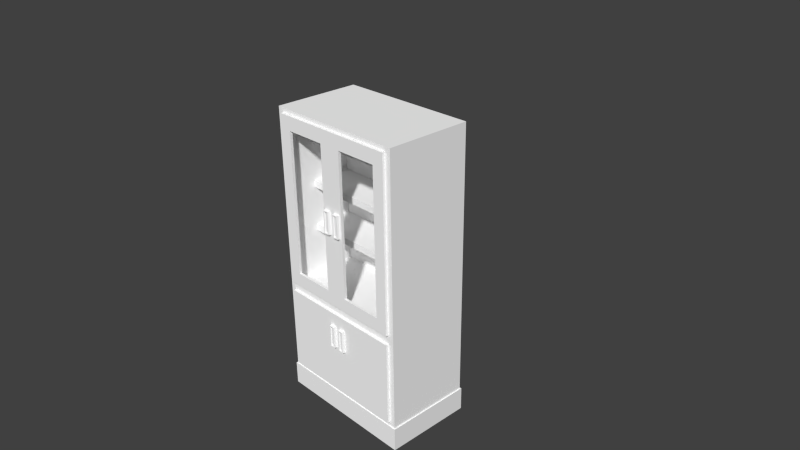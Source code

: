 # Source: Hospital_Cabinet_texture_baked.blend  (saved by Blender 2.78.0; exported with 4.5.12 LTS)
import bpy
from mathutils import Matrix  # noqa: F401  (used for matrix-valued properties, if any)

bpy.ops.wm.read_factory_settings(use_empty=True)
scene = bpy.context.scene
scene.name = 'Scene'

# ---- collections
col_collection_1 = bpy.data.collections.new('Collection 1'); scene.collection.children.link(col_collection_1)

# ---- materials (node trees are filled in below, after node groups)
mat_hospital_cabinet = bpy.data.materials.new('Hospital_Cabinet')
mat_hospital_cabinet.alpha_threshold = 0.0
mat_hospital_cabinet.use_transparent_shadow = False
mat_hospital_cabinet.diffuse_color = (1.0, 1.0, 1.0, 1.0)
mat_hospital_cabinet.roughness = 0.5
mat_hospital_cabinet.specular_intensity = 0.1
mat_hospital_cabinet.line_color = (0.0, 0.0, 0.0, 1.0)
mat_hospital_cabinet_side = bpy.data.materials.new('Hospital_Cabinet_Side')
mat_hospital_cabinet_side.alpha_threshold = 0.0
mat_hospital_cabinet_side.use_transparent_shadow = False
mat_hospital_cabinet_side.diffuse_color = (0.04203, 0.04203, 0.04203, 1.0)
mat_hospital_cabinet_side.roughness = 0.5
mat_hospital_cabinet_side.specular_intensity = 0.1
mat_hospital_cabinet_side.line_color = (0.0, 0.0, 0.0, 1.0)

# ---- material node trees

# ---- world
world_world = bpy.data.worlds.new('World'); scene.world = world_world
world_world.color = (0.05088, 0.05088, 0.05088)
world_world.use_sun_shadow = False
world_world.sun_shadow_jitter_overblur = 0.0
world_world.cycles.sampling_method = 'NONE'
world_world.cycles.sample_map_resolution = 256
world_world.light_settings.distance = 0.5

# ---- cameras
cam_camera = bpy.data.cameras.new('Camera')
cam_camera.clip_end = 100.0
cam_camera.lens = 35.0
cam_camera.sensor_width = 32.0
cam_camera.sensor_height = 18.0
cam_camera.ortho_scale = 7.314
cam_camera.dof.focus_distance = 0.0
cam_camera.dof.aperture_fstop = 128.0

# ---- meshes
me_hospital_cabinet_doors = bpy.data.meshes.new('Hospital_Cabinet_Doors')
me_hospital_cabinet_doors.from_pydata([(0.3819, -0.1011, -0.4854), (0.402, 0.06473, -0.4907), (0.2865, 0.06473, -0.4907), (0.3066, -0.1011, -0.4854), (0.3819, -0.1011, -0.321), (0.402, 0.06473, -0.3156), (0.2865, 0.06473, -0.3156), (0.3066, -0.1011, -0.321), (0.37, -0.1011, -0.4811), (0.37, -0.1011, -0.3253), (0.3185, -0.1011, -0.3253), (0.3185, -0.1011, -0.4811), (0.3663, -0.07873, -0.4698), (0.3663, -0.07873, -0.3365), (0.3222, -0.07873, -0.3365), (0.3222, -0.07873, -0.4698), (0.4278, 0.03395, -0.8492), (0.4278, 0.03395, -0.2273), (-0.4888, 0.03395, -0.8492), (-0.4888, 0.03395, -0.2273), (0.4278, -0.0315, -0.8492), (0.4278, -0.0315, -0.2273), (-0.4888, -0.0315, -0.8492), (-0.4888, -0.0315, -0.2273), (-0.4888, 0.03395, 1.087), (-0.4888, 0.03395, -0.1612), (0.4278, 0.03395, -0.1612), (0.4278, 0.03395, 1.087), (-0.4888, -0.0315, 1.087), (-0.4888, -0.0315, -0.1612), (0.4278, -0.0315, -0.1612), (0.4278, -0.0315, 1.087), (-0.3271, -0.0315, -0.06123), (-0.3271, -0.0315, 0.9872), (0.2661, -0.0315, 0.9872), (0.2661, -0.0315, -0.06123), (-0.3271, 0.03395, -0.06123), (-0.3271, 0.03395, 0.9872), (0.2661, 0.03395, 0.9872), (0.2661, 0.03395, -0.06123), (0.3819, -0.1011, 0.3808), (0.402, 0.06473, 0.3755), (0.2865, 0.06473, 0.3755), (0.3066, -0.1011, 0.3808), (0.3819, -0.1011, 0.5452), (0.402, 0.06473, 0.5506), (0.2865, 0.06473, 0.5506), (0.3066, -0.1011, 0.5452), (0.37, -0.1011, 0.3851), (0.37, -0.1011, 0.5409), (0.3185, -0.1011, 0.5409), (0.3185, -0.1011, 0.3851), (0.3663, -0.07873, 0.3964), (0.3663, -0.07873, 0.5297), (0.3222, -0.07873, 0.5297), (0.3222, -0.07873, 0.3964)], [], [(4, 0, 1, 5), (5, 1, 2, 6), (6, 2, 3, 7), (8, 12, 15, 11), (0, 3, 2, 1), (7, 4, 5, 6), (8, 0, 4, 9), (10, 7, 3, 11), (9, 4, 7, 10), (11, 3, 0, 8), (14, 15, 12, 13), (11, 15, 14, 10), (10, 14, 13, 9), (9, 13, 12, 8), (16, 18, 19, 17), (20, 21, 23, 22), (19, 18, 22, 23), (17, 19, 23, 21), (18, 16, 20, 22), (16, 17, 21, 20), (34, 38, 39, 35), (38, 34, 33, 37), (26, 27, 31, 30), (27, 24, 28, 31), (25, 26, 30, 29), (24, 25, 29, 28), (32, 33, 28, 29), (33, 34, 31, 28), (35, 32, 29, 30), (34, 35, 30, 31), (37, 36, 25, 24), (38, 37, 24, 27), (36, 39, 26, 25), (39, 38, 27, 26), (32, 36, 37, 33), (35, 39, 36, 32), (44, 40, 41, 45), (45, 41, 42, 46), (46, 42, 43, 47), (48, 52, 55, 51), (40, 43, 42, 41), (47, 44, 45, 46), (48, 40, 44, 49), (50, 47, 43, 51), (49, 44, 47, 50), (51, 43, 40, 48), (54, 55, 52, 53), (51, 55, 54, 50), (50, 54, 53, 49), (49, 53, 52, 48)])
_uv = me_hospital_cabinet_doors.uv_layers.new(name='UVMap')
_uv.uv.foreach_set('vector', [0.167, 0.7968, 0.1669, 0.7807, 0.1506, 0.7802, 0.1506, 0.7974, 0.4142, 0.8541, 0.4143, 0.8712, 0.4256, 0.8712, 0.4255, 0.854, 0.8469, 0.6223, 0.8468, 0.6051, 0.8305, 0.6057, 0.8305, 0.6218, 0.8328, 0.5824, 0.8305, 0.5827, 0.8305, 0.5871, 0.8327, 0.5874, 0.3078, 0.8703, 0.3152, 0.8703, 0.3172, 0.8541, 0.3059, 0.854, 0.2648, 0.8541, 0.2575, 0.854, 0.2554, 0.8703, 0.2668, 0.8703, 0.1858, 0.8799, 0.1847, 0.8795, 0.1846, 0.8956, 0.1858, 0.8952, 0.1908, 0.8952, 0.192, 0.8957, 0.192, 0.8795, 0.1909, 0.88, 0.1858, 0.8952, 0.1846, 0.8956, 0.192, 0.8957, 0.1908, 0.8952, 0.1909, 0.88, 0.192, 0.8795, 0.1847, 0.8795, 0.1858, 0.8799, 0.8896, 0.6092, 0.8896, 0.6223, 0.8939, 0.6222, 0.8939, 0.6092, 0.3966, 0.854, 0.3944, 0.8551, 0.3943, 0.8682, 0.3965, 0.8693, 0.8703, 0.5874, 0.8726, 0.5871, 0.8726, 0.5828, 0.8704, 0.5824, 0.286, 0.8693, 0.2882, 0.8682, 0.2882, 0.8551, 0.286, 0.854, 0.07007, 0.816, 0.06979, 0.9058, 0.008824, 0.9057, 0.0091, 0.8158, 0.149, 0.9057, 0.08799, 0.9058, 0.08772, 0.816, 0.1487, 0.8158, 0.5224, 0.9149, 0.5223, 0.854, 0.5287, 0.8539, 0.5288, 0.9149, 0.8861, 0.8376, 0.8858, 0.9274, 0.8794, 0.9274, 0.8797, 0.8376, 0.8551, 0.9274, 0.8553, 0.8376, 0.8617, 0.8376, 0.8615, 0.9274, 0.4737, 0.8539, 0.4739, 0.9149, 0.4675, 0.9149, 0.4673, 0.854, 0.9331, 0.3309, 0.9267, 0.3309, 0.927, 0.2281, 0.9334, 0.2281, 0.5465, 0.8541, 0.5529, 0.854, 0.5531, 0.9122, 0.5467, 0.9122, 0.9101, 0.8154, 0.9105, 0.9378, 0.9041, 0.9378, 0.9037, 0.8154, 0.8021, 0.8376, 0.8018, 0.9274, 0.7954, 0.9274, 0.7957, 0.8376, 0.82, 0.9274, 0.8198, 0.8376, 0.8262, 0.8376, 0.8264, 0.9274, 0.1605, 0.7626, 0.1602, 0.6402, 0.1666, 0.6401, 0.167, 0.7625, 0.7619, 0.9282, 0.7616, 0.8254, 0.7774, 0.8156, 0.7778, 0.938, 0.7616, 0.8254, 0.7034, 0.8256, 0.6875, 0.8158, 0.7774, 0.8156, 0.7037, 0.9284, 0.7619, 0.9282, 0.7778, 0.938, 0.6879, 0.9382, 0.7034, 0.8256, 0.7037, 0.9284, 0.6879, 0.9382, 0.6875, 0.8158, 0.8464, 0.4521, 0.8467, 0.5549, 0.8309, 0.5647, 0.8305, 0.4423, 0.9045, 0.4519, 0.8464, 0.4521, 0.8305, 0.4423, 0.9203, 0.442, 0.8467, 0.5549, 0.9048, 0.5547, 0.9207, 0.5645, 0.8309, 0.5647, 0.9048, 0.5547, 0.9045, 0.4519, 0.9203, 0.442, 0.9207, 0.5645, 0.6632, 0.8156, 0.6696, 0.8156, 0.6699, 0.9184, 0.6635, 0.9184, 0.4917, 0.8539, 0.4982, 0.854, 0.498, 0.9121, 0.4916, 0.9121, 0.5871, 0.8706, 0.5871, 0.8545, 0.5707, 0.854, 0.5708, 0.8712, 0.3462, 0.8712, 0.3462, 0.8541, 0.3349, 0.854, 0.3349, 0.8712, 0.6372, 0.8712, 0.6372, 0.854, 0.6209, 0.8546, 0.6209, 0.8707, 0.8527, 0.5824, 0.8504, 0.5827, 0.8504, 0.5871, 0.8527, 0.5874, 0.2284, 0.8703, 0.2358, 0.8703, 0.2378, 0.8541, 0.2265, 0.854, 0.3733, 0.8541, 0.3659, 0.854, 0.3639, 0.8703, 0.3752, 0.8703, 0.8708, 0.6218, 0.8719, 0.6222, 0.8719, 0.6061, 0.8707, 0.6065, 0.8657, 0.6066, 0.8645, 0.6061, 0.8646, 0.6223, 0.8657, 0.6218, 0.8707, 0.6065, 0.8719, 0.6061, 0.8645, 0.6061, 0.8657, 0.6066, 0.8657, 0.6218, 0.8646, 0.6223, 0.8719, 0.6222, 0.8708, 0.6218, 0.4453, 0.8538, 0.4454, 0.8669, 0.4497, 0.8668, 0.4496, 0.8538, 0.4475, 0.8845, 0.4453, 0.8856, 0.4454, 0.8987, 0.4476, 0.8998, 0.286, 0.892, 0.2882, 0.8916, 0.2882, 0.8873, 0.286, 0.887, 0.3944, 0.9022, 0.3966, 0.9011, 0.3965, 0.888, 0.3943, 0.887])
_uv.active_render = True
_uv = me_hospital_cabinet_doors.uv_layers.new(name='UVTextures')
_uv.uv.foreach_set('vector', [0.7823, 0.3177, 0.7823, 0.5071, 0.7939, 0.5133, 0.7939, 0.3115, 0.7939, 0.3115, 0.7939, 0.5133, 0.7274, 0.5133, 0.7274, 0.3115, 0.7274, 0.3115, 0.7274, 0.5133, 0.739, 0.5071, 0.739, 0.3177, 0.7755, 0.5021, 0.7734, 0.4892, 0.748, 0.4892, 0.7458, 0.5021, 0.7823, 0.5071, 0.739, 0.5071, 0.7274, 0.5133, 0.7939, 0.5133, 0.739, 0.3177, 0.7823, 0.3177, 0.7939, 0.3115, 0.7274, 0.3115, 0.7755, 0.5021, 0.7823, 0.5071, 0.7823, 0.3177, 0.7755, 0.3227, 0.7458, 0.3227, 0.739, 0.3177, 0.739, 0.5071, 0.7458, 0.5021, 0.7755, 0.3227, 0.7823, 0.3177, 0.739, 0.3177, 0.7458, 0.3227, 0.7458, 0.5021, 0.739, 0.5071, 0.7823, 0.5071, 0.7755, 0.5021, 0.748, 0.3356, 0.748, 0.4892, 0.7734, 0.4892, 0.7734, 0.3356, 0.7458, 0.5021, 0.748, 0.4892, 0.748, 0.3356, 0.7458, 0.3227, 0.7458, 0.3227, 0.748, 0.3356, 0.7734, 0.3356, 0.7755, 0.3227, 0.7755, 0.3227, 0.7734, 0.3356, 0.7734, 0.4892, 0.7755, 0.5021, 0.8088, 0.9264, 0.2806, 0.9264, 0.2806, 0.2097, 0.8088, 0.2097, 0.8088, 0.9264, 0.8088, 0.2097, 0.2806, 0.2097, 0.2806, 0.9264, 0.2806, 0.2097, 0.2806, 0.9264, 0.2806, 0.9264, 0.2806, 0.2097, 0.8088, 0.2097, 0.2806, 0.2097, 0.2806, 0.2097, 0.8088, 0.2097, 0.2806, 0.9264, 0.8088, 0.9264, 0.8088, 0.9264, 0.2806, 0.9264, 0.8088, 0.9264, 0.8088, 0.2097, 0.8088, 0.2097, 0.8088, 0.9264, 0.6114, 0.222, 0.6114, 0.222, 0.6114, 0.6089, 0.6114, 0.6089, 0.6114, 0.222, 0.6114, 0.222, 0.33, 0.222, 0.33, 0.222, 0.688, 0.6368, 0.688, 0.194, 0.688, 0.194, 0.688, 0.6368, 0.688, 0.194, 0.2534, 0.194, 0.2534, 0.194, 0.688, 0.194, 0.2534, 0.6368, 0.688, 0.6368, 0.688, 0.6368, 0.2534, 0.6368, 0.2534, 0.194, 0.2534, 0.6368, 0.2534, 0.6368, 0.2534, 0.194, 0.33, 0.6089, 0.33, 0.222, 0.2534, 0.194, 0.2534, 0.6368, 0.33, 0.222, 0.6114, 0.222, 0.688, 0.194, 0.2534, 0.194, 0.6114, 0.6089, 0.33, 0.6089, 0.2534, 0.6368, 0.688, 0.6368, 0.6114, 0.222, 0.6114, 0.6089, 0.688, 0.6368, 0.688, 0.194, 0.33, 0.222, 0.33, 0.6089, 0.2534, 0.6368, 0.2534, 0.194, 0.6114, 0.222, 0.33, 0.222, 0.2534, 0.194, 0.688, 0.194, 0.33, 0.6089, 0.6114, 0.6089, 0.688, 0.6368, 0.2534, 0.6368, 0.6114, 0.6089, 0.6114, 0.222, 0.688, 0.194, 0.688, 0.6368, 0.33, 0.6089, 0.33, 0.6089, 0.33, 0.222, 0.33, 0.222, 0.6114, 0.6089, 0.6114, 0.6089, 0.33, 0.6089, 0.33, 0.6089, 0.6663, 0.4282, 0.6663, 0.4742, 0.6758, 0.4757, 0.6758, 0.4267, 0.6758, 0.4267, 0.6758, 0.4757, 0.621, 0.4757, 0.621, 0.4267, 0.621, 0.4267, 0.621, 0.4757, 0.6306, 0.4742, 0.6306, 0.4282, 0.6606, 0.473, 0.6589, 0.4698, 0.638, 0.4698, 0.6362, 0.473, 0.6663, 0.4742, 0.6306, 0.4742, 0.621, 0.4757, 0.6758, 0.4757, 0.6306, 0.4282, 0.6663, 0.4282, 0.6758, 0.4267, 0.621, 0.4267, 0.6606, 0.473, 0.6663, 0.4742, 0.6663, 0.4282, 0.6606, 0.4294, 0.6362, 0.4294, 0.6306, 0.4282, 0.6306, 0.4742, 0.6362, 0.473, 0.6606, 0.4294, 0.6663, 0.4282, 0.6306, 0.4282, 0.6362, 0.4294, 0.6362, 0.473, 0.6306, 0.4742, 0.6663, 0.4742, 0.6606, 0.473, 0.638, 0.4325, 0.638, 0.4698, 0.6589, 0.4698, 0.6589, 0.4325, 0.6362, 0.473, 0.638, 0.4698, 0.638, 0.4325, 0.6362, 0.4294, 0.6362, 0.4294, 0.638, 0.4325, 0.6589, 0.4325, 0.6606, 0.4294, 0.6606, 0.4294, 0.6589, 0.4325, 0.6589, 0.4698, 0.6606, 0.473])
me_hospital_cabinet_doors.materials.append(mat_hospital_cabinet)
me_hospital_cabinet_doors.materials.append(mat_hospital_cabinet_side)
me_hospital_cabinet_doors.use_remesh_preserve_volume = False
me_hospital_cabinet_doors.use_remesh_preserve_attributes = False
me_hospital_cabinet_doors.use_mirror_vertex_groups = False
me_hospital_cabinet_doors.update()
me_hospital_cabinet = bpy.data.meshes.new('Hospital_Cabinet')
me_hospital_cabinet.from_pydata([(0.9165, -0.3758, 0.09672), (-0.9166, -0.3758, 0.09672), (0.9166, -0.3758, 0.04874), (-0.9165, -0.3758, 0.04874), (0.9165, 0.5456, 0.09672), (-0.9165, 0.5456, 0.09672), (0.9166, 0.5456, 0.04874), (-0.9165, 0.5456, 0.04874), (0.9165, -0.3758, 0.4278), (-0.9166, -0.3758, 0.4278), (0.9166, -0.3758, 0.3799), (-0.9165, -0.3758, 0.3799), (0.9165, 0.5456, 0.4278), (-0.9165, 0.5456, 0.4278), (0.9166, 0.5456, 0.3799), (-0.9165, 0.5456, 0.3799), (0.9165, -0.3758, 0.759), (-0.9166, -0.3758, 0.759), (0.9166, -0.3758, 0.711), (-0.9165, -0.3758, 0.711), (0.9165, 0.5456, 0.759), (-0.9165, 0.5456, 0.759), (0.9166, 0.5456, 0.711), (-0.9165, 0.5456, 0.711), (1.0, 0.9357, -0.9953), (1.0, -1.064, -0.9953), (-1.0, -1.064, -0.9953), (-1.0, 0.9357, -0.9953), (1.0, 0.9357, 1.005), (1.0, -1.064, 1.005), (-1.0, -1.064, 1.005), (-1.0, 0.9357, 1.005), (1.017, 0.9617, -0.9953), (1.017, -1.09, -0.9953), (-1.017, -1.09, -0.9953), (-1.017, 0.9617, -0.9953), (-1.017, 0.9617, -1.168), (-1.017, -1.09, -1.168), (1.017, -1.09, -1.168), (1.017, 0.9617, -1.168), (0.9166, -1.064, -0.9644), (-0.9166, -1.064, -0.9644), (0.9165, -1.064, 0.972), (-0.9166, -1.064, 0.972), (0.9165, -1.064, -0.2765), (-0.9166, -1.064, -0.2765), (0.9165, -1.064, -0.3426), (-0.9166, -1.064, -0.3426), (0.9166, 0.5456, -0.9644), (-0.9165, 0.5456, -0.9644), (0.9165, 0.5456, 0.972), (-0.9166, 0.5456, 0.972), (0.9166, 0.5456, -0.2765), (-0.9166, 0.5456, -0.2765), (0.9166, 0.5456, -0.3426), (-0.9166, 0.5456, -0.3426)], [], [(2, 0, 1, 3), (3, 7, 6, 2), (0, 4, 5, 1), (10, 8, 9, 11), (11, 15, 14, 10), (8, 12, 13, 9), (18, 16, 17, 19), (19, 23, 22, 18), (16, 20, 21, 17), (26, 27, 35, 34), (28, 31, 30, 29), (24, 28, 29, 25), (26, 30, 31, 27), (28, 24, 27, 31), (38, 37, 36, 39), (24, 25, 33, 32), (27, 24, 32, 35), (25, 26, 34, 33), (33, 34, 37, 38), (35, 32, 39, 36), (32, 33, 38, 39), (34, 35, 36, 37), (46, 47, 55, 54), (40, 41, 26, 25), (42, 44, 46, 40, 25, 29), (41, 47, 45, 43, 30, 26), (43, 42, 29, 30), (44, 42, 50, 52), (46, 44, 45, 47), (48, 54, 55, 49), (52, 50, 51, 53), (40, 46, 54, 48), (42, 43, 51, 50), (45, 44, 52, 53), (41, 40, 48, 49), (43, 45, 53, 51), (47, 41, 49, 55)])
_uv = me_hospital_cabinet.uv_layers.new(name='UVMap')
_uv.uv.foreach_set('vector', [0.9085, 0.2281, 0.9038, 0.2281, 0.9043, 0.4078, 0.909, 0.4078, 0.2265, 0.8361, 0.3167, 0.8364, 0.3172, 0.6567, 0.227, 0.6564, 0.8855, 0.6399, 0.7954, 0.6402, 0.796, 0.8199, 0.8861, 0.8196, 0.9875, 0.6399, 0.9828, 0.6399, 0.9834, 0.8196, 0.9881, 0.8196, 0.3349, 0.8361, 0.425, 0.8364, 0.4256, 0.6567, 0.3354, 0.6564, 0.8856, 0.2278, 0.7955, 0.2281, 0.796, 0.4078, 0.8861, 0.4075, 0.4491, 0.6564, 0.4444, 0.6564, 0.445, 0.8361, 0.4497, 0.8361, 0.5465, 0.8361, 0.6367, 0.8364, 0.6372, 0.6567, 0.547, 0.6564, 0.8856, 0.02985, 0.7955, 0.03012, 0.796, 0.2098, 0.8861, 0.2096, 0.2066, 0.2077, 0.2072, 0.01198, 0.2088, 0.009436, 0.2082, 0.2103, 0.4228, 0.4426, 0.4222, 0.6387, 0.2265, 0.6381, 0.2271, 0.442, 0.6366, 0.442, 0.6372, 0.6381, 0.4414, 0.6387, 0.4408, 0.4426, 0.6366, 0.2277, 0.6372, 0.4238, 0.4414, 0.4244, 0.4408, 0.2283, 0.4226, 0.2277, 0.4232, 0.4238, 0.2271, 0.4244, 0.2265, 0.2283, 0.2271, 0.008824, 0.4265, 0.009436, 0.4258, 0.2101, 0.2265, 0.2094, 0.01108, 0.01137, 0.01048, 0.2071, 0.008824, 0.2097, 0.00944, 0.008824, 0.2072, 0.01198, 0.01108, 0.01137, 0.00944, 0.008824, 0.2088, 0.009436, 0.01048, 0.2071, 0.2066, 0.2077, 0.2082, 0.2103, 0.008824, 0.2097, 0.939, 0.5647, 0.9384, 0.3653, 0.9553, 0.3653, 0.9559, 0.5647, 0.9742, 0.5647, 0.9736, 0.3653, 0.9906, 0.3653, 0.9912, 0.5647, 0.1852, 0.6433, 0.1846, 0.4423, 0.2016, 0.4423, 0.2022, 0.6432, 0.1852, 0.8619, 0.1846, 0.661, 0.2016, 0.6609, 0.2022, 0.8618, 0.7773, 0.02985, 0.7778, 0.2096, 0.6204, 0.2101, 0.6199, 0.03033, 0.0176, 0.4216, 0.1973, 0.421, 0.2055, 0.424, 0.009426, 0.4246, 0.01702, 0.2317, 0.01739, 0.3541, 0.01741, 0.3606, 0.0176, 0.4216, 0.009426, 0.4246, 0.008824, 0.2285, 0.1973, 0.421, 0.1971, 0.3601, 0.1971, 0.3536, 0.1967, 0.2312, 0.2049, 0.2279, 0.2055, 0.424, 0.1967, 0.2312, 0.01702, 0.2317, 0.008824, 0.2285, 0.2049, 0.2279, 0.1317, 0.7978, 0.009308, 0.7981, 0.008824, 0.6405, 0.1312, 0.6401, 0.01741, 0.3606, 0.01739, 0.3541, 0.1971, 0.3536, 0.1971, 0.3601, 0.5288, 0.8361, 0.4679, 0.8363, 0.4673, 0.6566, 0.5283, 0.6564, 0.7778, 0.4074, 0.6554, 0.4078, 0.6549, 0.2281, 0.7773, 0.2277, 0.9652, 0.2097, 0.9043, 0.2099, 0.9038, 0.05222, 0.9647, 0.05203, 0.8123, 0.442, 0.8128, 0.6218, 0.6554, 0.6223, 0.6549, 0.4425, 0.008824, 0.622, 0.009375, 0.4423, 0.167, 0.4428, 0.1664, 0.6225, 0.4441, 0.2096, 0.4447, 0.02985, 0.6022, 0.03033, 0.6017, 0.2101, 0.6549, 0.6403, 0.7773, 0.6399, 0.7778, 0.7975, 0.6554, 0.7979, 0.9037, 0.6401, 0.9647, 0.6399, 0.9652, 0.7975, 0.9042, 0.7977])
me_hospital_cabinet.materials.append(mat_hospital_cabinet)
me_hospital_cabinet.use_remesh_preserve_volume = False
me_hospital_cabinet.use_remesh_preserve_attributes = False
me_hospital_cabinet.use_mirror_vertex_groups = False
me_hospital_cabinet.update()

# ---- objects
ob_hospital_cabinet_doors2 = bpy.data.objects.new('Hospital_Cabinet_Doors2', me_hospital_cabinet_doors)
ob_hospital_cabinet = bpy.data.objects.new('Hospital_Cabinet', me_hospital_cabinet)
ob_hospital_cabinet_doors1 = bpy.data.objects.new('Hospital_Cabinet_Doors1', me_hospital_cabinet_doors)
ob_camera = bpy.data.objects.new('Camera', cam_camera)

# ---- transforms, parenting, visibility, modifiers, constraints
ob_hospital_cabinet_doors2.location = (0.4278, -0.6204, -0.2278)
ob_hospital_cabinet_doors2.scale = (-1.0, 0.6, 1.9)
ob_hospital_cabinet_doors2.lock_rotations_4d = False
ob_hospital_cabinet_doors2.empty_display_type = 'ARROWS'
ob_hospital_cabinet_doors2.lineart.crease_threshold = 0.0
_vg = ob_hospital_cabinet_doors2.vertex_groups.new(name='Door2')
_vg = ob_hospital_cabinet_doors2.vertex_groups.new(name='Door1')
ob_hospital_cabinet.location = (-2.086e-07, 0.03859, -0.008843)
ob_hospital_cabinet.scale = (1.0, 0.6, 1.9)
ob_hospital_cabinet.lock_rotations_4d = False
ob_hospital_cabinet.empty_display_type = 'ARROWS'
ob_hospital_cabinet.lineart.crease_threshold = 0.0
ob_hospital_cabinet_doors1.location = (-0.4278, -0.6204, -0.2278)
ob_hospital_cabinet_doors1.scale = (1.0, 0.6, 1.9)
ob_hospital_cabinet_doors1.lock_rotations_4d = False
ob_hospital_cabinet_doors1.empty_display_type = 'ARROWS'
ob_hospital_cabinet_doors1.lineart.crease_threshold = 0.0
_vg = ob_hospital_cabinet_doors1.vertex_groups.new(name='Door2')
_vg = ob_hospital_cabinet_doors1.vertex_groups.new(name='Door1')
ob_camera.location = (7.481, -6.508, 5.344)
ob_camera.rotation_euler = (1.109, 0.01082, 0.8149)
ob_camera.lock_rotations_4d = False
ob_camera.empty_display_type = 'ARROWS'
ob_camera.color = (0.0, 0.0, 0.0, 0.0)
ob_camera.display_type = 'WIRE'
ob_camera.lineart.crease_threshold = 0.0

# ---- collection membership
col_collection_1.objects.link(ob_hospital_cabinet_doors2)
col_collection_1.objects.link(ob_hospital_cabinet)
col_collection_1.objects.link(ob_hospital_cabinet_doors1)
col_collection_1.objects.link(ob_camera)

# ---- scene / render settings (as saved in the file)
scene.camera = ob_camera
scene.frame_start = 1; scene.frame_end = 250; scene.frame_set(1)
scene.render.engine = 'BLENDER_EEVEE_NEXT'
scene.render.image_settings.color_mode = 'RGB'
scene.render.image_settings.compression = 90
scene.render.resolution_percentage = 50
scene.render.dither_intensity = 0.0
scene.cycles.use_denoising = False
scene.cycles.samples = 10
scene.cycles.sampling_pattern = 'TABULATED_SOBOL'
scene.cycles.light_sampling_threshold = 0.0
scene.cycles.use_adaptive_sampling = False
scene.cycles.use_light_tree = False
scene.cycles.blur_glossy = 0.0
scene.cycles.volume_bounces = 1
scene.cycles.pixel_filter_type = 'GAUSSIAN'
scene.cycles.sample_clamp_indirect = 0.0
scene.view_settings.view_transform = 'Standard'
bpy.context.view_layer.update()

# ---- added for rendering (the .blend has no usable light): sun
light_auto_sun = bpy.data.lights.new('AutoSun', 'SUN')
light_auto_sun.energy = 3.0
light_auto_sun.angle = 0.0523599
ob_auto_sun = bpy.data.objects.new('AutoSun', light_auto_sun)
scene.collection.objects.link(ob_auto_sun)
ob_auto_sun.rotation_euler = (0.872665, 0.174533, 0.523599)
bpy.context.view_layer.update()
